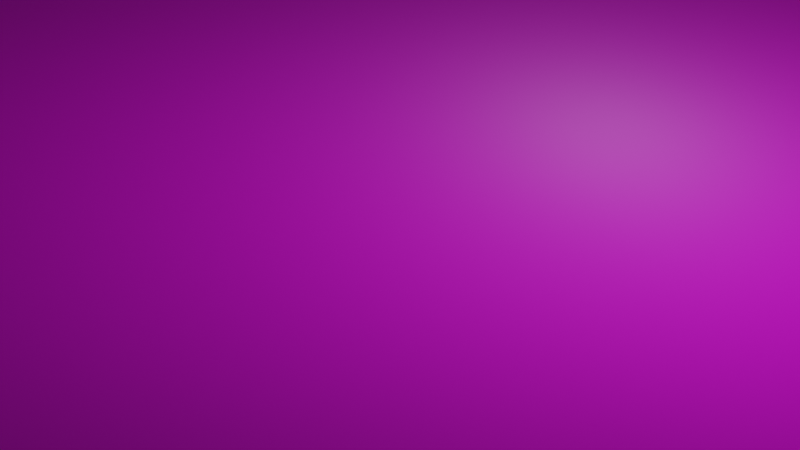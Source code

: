 # Source: scene.blend  (saved by Blender 2.83.19; exported with 4.5.12 LTS)
import bpy
from mathutils import Matrix  # noqa: F401  (used for matrix-valued properties, if any)

bpy.ops.wm.read_factory_settings(use_empty=True)
scene = bpy.context.scene
scene.name = 'Scene'

# ---- collections
col_collection = bpy.data.collections.new('Collection'); scene.collection.children.link(col_collection)

# ---- images (referenced by path relative to the original .blend; pixels are not part of the script)
import os
ASSET_DIR = os.environ.get("B2B_ASSET_DIR", "")  # directory of the original .blend (textures are referenced by path, not embedded)
HERE = os.path.dirname(os.path.abspath(__file__))  # packed textures are extracted next to this script under _unpacked/

def load_image(name, relpath, width, height, colorspace="sRGB"):
    """Load a texture the original file referenced (path relative to the .blend, or extracted next to this script)."""
    p = next((c for c in (os.path.join(HERE, relpath), os.path.join(ASSET_DIR, relpath)) if relpath and os.path.exists(c)), "")
    if p:
        img = bpy.data.images.load(p, check_existing=True)
        img.name = name
    else:  # same state as the original file: an image datablock whose file is absent (Cycles renders it pink)
        img = bpy.data.images.new(name, width, height)
        img.source = "FILE"
        img.filepath = "//" + (relpath or name)
    img.colorspace_settings.name = colorspace
    return img
img_cube_diffuse_png = load_image('cube-diffuse.png', 'cube-diffuse.png', 1024, 1024, 'sRGB')
img_cube_normal_png = load_image('cube-normal.png', 'cube-normal.png', 1024, 1024, 'sRGB')

# ---- materials (node trees are filled in below, after node groups)
mat_material_001 = bpy.data.materials.new('Material.001')
mat_material_001.use_transparent_shadow = False

# ---- material node trees
mat_material_001.use_nodes = True; mat_material_001.node_tree.nodes.clear()
_N = mat_material_001.node_tree.nodes; _L = mat_material_001.node_tree.links
n0 = _N.new('ShaderNodeBsdfPrincipled'); n0.name = 'Principled BSDF'; n0.location = (10, 300)
n0.distribution = 'GGX'
n0.subsurface_method = 'BURLEY'
n0.inputs[3].default_value = 1.45
n0.inputs[27].default_value = (0.0, 0.0, 0.0, 1.0)
n0.inputs[28].default_value = 1.0
n1 = _N.new('ShaderNodeOutputMaterial'); n1.name = 'Material Output'; n1.location = (300, 300)
n2 = _N.new('ShaderNodeTexImage'); n2.name = 'Image Texture'; n2.location = (-280, 280)
n2.image = img_cube_diffuse_png
n3 = _N.new('ShaderNodeNormalMap'); n3.name = 'Normal Map'; n3.location = (-190, -100)
n4 = _N.new('ShaderNodeTexImage'); n4.name = 'Image Texture.001'; n4.location = (-480, -140)
n4.image = img_cube_normal_png
_L.new(n0.outputs[0], n1.inputs[0])
_L.new(n2.outputs[0], n0.inputs[0])
_L.new(n3.outputs[0], n0.inputs[5])
_L.new(n4.outputs[0], n3.inputs[1])
n1.is_active_output = True

# ---- world
world_world = bpy.data.worlds.new('World'); scene.world = world_world
world_world.use_nodes = True; world_world.node_tree.nodes.clear()
_N = world_world.node_tree.nodes; _L = world_world.node_tree.links
n0 = _N.new('ShaderNodeOutputWorld'); n0.name = 'World Output'; n0.location = (300, 300)
n1 = _N.new('ShaderNodeBackground'); n1.name = 'Background'; n1.location = (10, 300)
n1.inputs[0].default_value = (0.05088, 0.05088, 0.05088, 1.0)
_L.new(n1.outputs[0], n0.inputs[0])
n0.is_active_output = True
world_world.color = (0.05088, 0.05088, 0.05088)
world_world.use_sun_shadow = False
world_world.sun_shadow_jitter_overblur = 0.0

# ---- cameras
cam_camera = bpy.data.cameras.new('Camera')
cam_camera.clip_end = 100.0
cam_camera.ortho_scale = 7.314

# ---- lights
light_light = bpy.data.lights.new('Light', 'POINT')
light_light.transmission_factor = 0.0
light_light.energy = 1000.0
light_light.shadow_soft_size = 0.1
light_light.shadow_maximum_resolution = 0.006
light_light.use_absolute_resolution = True

# ---- meshes
me_plane = bpy.data.meshes.new('Plane')
me_plane.from_pydata([(-1.0, -1.0, 0.0), (1.0, -1.0, 0.0), (-1.0, 1.0, 0.0), (1.0, 1.0, 0.0)], [], [(0, 1, 3, 2)])
_uv = me_plane.uv_layers.new(name='UVMap')
_uv.uv.foreach_set('vector', [-1.42, -1.42, 2.42, -1.42, 2.42, 2.42, -1.42, 2.42])
me_plane.materials.append(mat_material_001)
me_plane.use_remesh_fix_poles = True
me_plane.use_remesh_preserve_attributes = False
me_plane.use_mirror_vertex_groups = False
me_plane.update()

# ---- objects
ob_light = bpy.data.objects.new('Light', light_light)
ob_camera = bpy.data.objects.new('Camera', cam_camera)
ob_table = bpy.data.objects.new('Table', None)
ob_plane = bpy.data.objects.new('Plane', me_plane)

# ---- transforms, parenting, visibility, modifiers, constraints
ob_light.location = (4.076, 1.005, 5.904)
ob_light.rotation_euler = (0.6503, 0.05522, 1.866)
ob_light.lock_rotations_4d = False
ob_light.empty_display_type = 'ARROWS'
ob_light.color = (0.0, 0.0, 0.0, 0.0)
ob_light.lineart.crease_threshold = 0.0
ob_camera.location = (7.359, -6.926, 4.958)
ob_camera.rotation_euler = (1.109, 0.0, 0.8149)
ob_camera.lock_rotations_4d = False
ob_camera.empty_display_type = 'ARROWS'
ob_camera.color = (0.0, 0.0, 0.0, 0.0)
ob_camera.display_type = 'WIRE'
ob_camera.lineart.crease_threshold = 0.0
ob_table.location = (0.0, 0.0, 0.0)
ob_plane.location = (0.0, 0.0, 0.0)
ob_plane.scale = (12.76, 12.76, 12.76)
ob_plane.lineart.crease_threshold = 0.0

# ---- collection membership
col_collection.objects.link(ob_light)
col_collection.objects.link(ob_camera)
col_collection.objects.link(ob_table)
col_collection.objects.link(ob_plane)

# ---- scene / render settings (as saved in the file)
scene.camera = ob_camera
scene.frame_start = 1; scene.frame_end = 250; scene.frame_set(1)
scene.render.engine = 'BLENDER_EEVEE_NEXT'
scene.cycles.use_denoising = False
scene.cycles.samples = 128
scene.cycles.sampling_pattern = 'TABULATED_SOBOL'
scene.cycles.use_adaptive_sampling = False
scene.cycles.use_light_tree = False
scene.view_settings.view_transform = 'Filmic'
bpy.context.view_layer.update()

